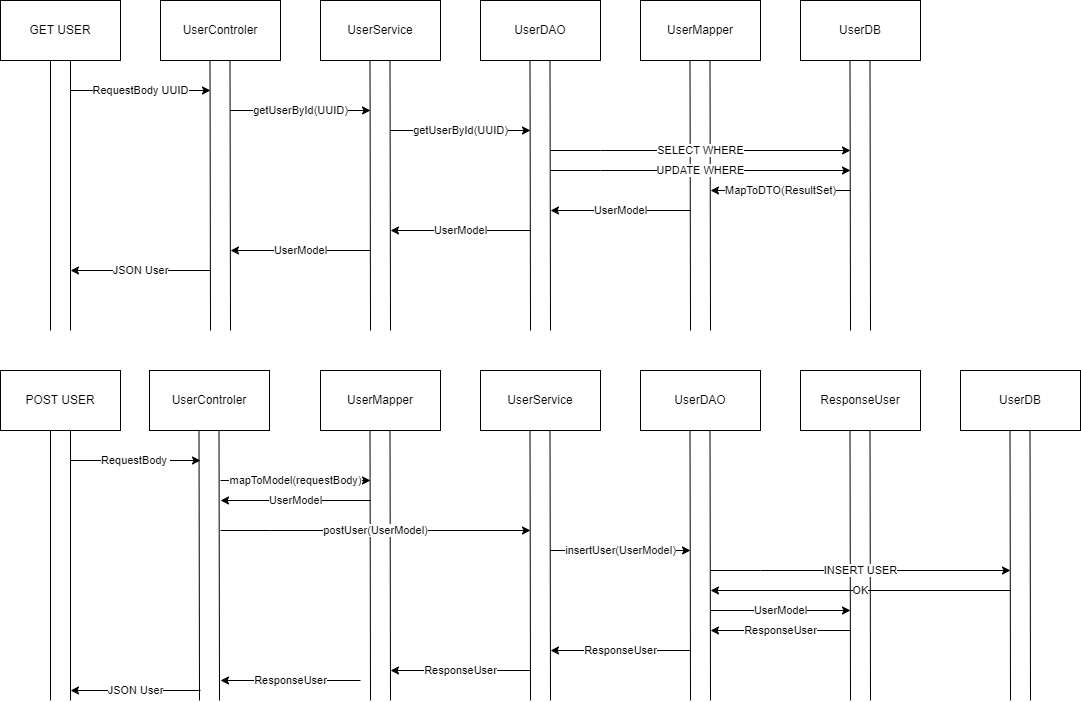

The diagram above was exported from draw.io. Its source (the exported page's mxGraphModel, read from the mxfile embedded in the PNG):
<mxGraphModel dx="1434" dy="764" grid="1" gridSize="10" guides="1" tooltips="1" connect="1" arrows="1" fold="1" page="1" pageScale="1" pageWidth="827" pageHeight="1169" math="0" shadow="0">
  <root>
    <mxCell id="0" />
    <mxCell id="1" parent="0" />
    <mxCell id="oLfVtnRmqTjyWlh6VMHS-1" value="UserControler" style="rounded=0;whiteSpace=wrap;html=1;" vertex="1" parent="1">
      <mxGeometry x="200" y="30" width="120" height="60" as="geometry" />
    </mxCell>
    <mxCell id="oLfVtnRmqTjyWlh6VMHS-2" value="GET USER" style="rounded=0;whiteSpace=wrap;html=1;" vertex="1" parent="1">
      <mxGeometry x="40" y="30" width="120" height="60" as="geometry" />
    </mxCell>
    <mxCell id="oLfVtnRmqTjyWlh6VMHS-3" value="" style="shape=link;html=1;rounded=0;entryX=0.5;entryY=1;entryDx=0;entryDy=0;width=20;" edge="1" parent="1" target="oLfVtnRmqTjyWlh6VMHS-2">
      <mxGeometry width="100" relative="1" as="geometry">
        <mxPoint x="100" y="360" as="sourcePoint" />
        <mxPoint x="210" y="210" as="targetPoint" />
      </mxGeometry>
    </mxCell>
    <mxCell id="oLfVtnRmqTjyWlh6VMHS-4" value="RequestBody UUID" style="endArrow=classic;html=1;rounded=0;" edge="1" parent="1">
      <mxGeometry width="50" height="50" relative="1" as="geometry">
        <mxPoint x="110" y="120" as="sourcePoint" />
        <mxPoint x="250" y="120" as="targetPoint" />
        <Array as="points">
          <mxPoint x="160" y="120" />
        </Array>
        <mxPoint as="offset" />
      </mxGeometry>
    </mxCell>
    <mxCell id="oLfVtnRmqTjyWlh6VMHS-5" value="" style="shape=link;html=1;rounded=0;entryX=0.5;entryY=1;entryDx=0;entryDy=0;width=20;" edge="1" parent="1">
      <mxGeometry width="100" relative="1" as="geometry">
        <mxPoint x="260" y="360" as="sourcePoint" />
        <mxPoint x="259.5" y="90" as="targetPoint" />
      </mxGeometry>
    </mxCell>
    <mxCell id="oLfVtnRmqTjyWlh6VMHS-6" value="UserService" style="rounded=0;whiteSpace=wrap;html=1;" vertex="1" parent="1">
      <mxGeometry x="360" y="30" width="120" height="60" as="geometry" />
    </mxCell>
    <mxCell id="oLfVtnRmqTjyWlh6VMHS-7" value="" style="shape=link;html=1;rounded=0;entryX=0.5;entryY=1;entryDx=0;entryDy=0;width=20;" edge="1" parent="1">
      <mxGeometry width="100" relative="1" as="geometry">
        <mxPoint x="420" y="360" as="sourcePoint" />
        <mxPoint x="419.5" y="90" as="targetPoint" />
      </mxGeometry>
    </mxCell>
    <mxCell id="oLfVtnRmqTjyWlh6VMHS-8" value="getUserById(UUID)" style="endArrow=classic;html=1;rounded=0;" edge="1" parent="1">
      <mxGeometry width="50" height="50" relative="1" as="geometry">
        <mxPoint x="270" y="140" as="sourcePoint" />
        <mxPoint x="410" y="140" as="targetPoint" />
        <Array as="points">
          <mxPoint x="320" y="140" />
        </Array>
        <mxPoint as="offset" />
      </mxGeometry>
    </mxCell>
    <mxCell id="oLfVtnRmqTjyWlh6VMHS-10" value="UserDAO" style="rounded=0;whiteSpace=wrap;html=1;" vertex="1" parent="1">
      <mxGeometry x="520" y="30" width="120" height="60" as="geometry" />
    </mxCell>
    <mxCell id="oLfVtnRmqTjyWlh6VMHS-11" value="" style="shape=link;html=1;rounded=0;entryX=0.5;entryY=1;entryDx=0;entryDy=0;width=20;" edge="1" parent="1">
      <mxGeometry width="100" relative="1" as="geometry">
        <mxPoint x="580" y="360" as="sourcePoint" />
        <mxPoint x="579.5" y="90" as="targetPoint" />
      </mxGeometry>
    </mxCell>
    <mxCell id="oLfVtnRmqTjyWlh6VMHS-12" value="getUserById(UUID)" style="endArrow=classic;html=1;rounded=0;" edge="1" parent="1">
      <mxGeometry width="50" height="50" relative="1" as="geometry">
        <mxPoint x="430" y="160" as="sourcePoint" />
        <mxPoint x="570" y="160" as="targetPoint" />
        <Array as="points">
          <mxPoint x="480" y="160" />
        </Array>
        <mxPoint as="offset" />
      </mxGeometry>
    </mxCell>
    <mxCell id="oLfVtnRmqTjyWlh6VMHS-13" value="UserMapper" style="rounded=0;whiteSpace=wrap;html=1;" vertex="1" parent="1">
      <mxGeometry x="680" y="30" width="120" height="60" as="geometry" />
    </mxCell>
    <mxCell id="oLfVtnRmqTjyWlh6VMHS-14" value="" style="shape=link;html=1;rounded=0;entryX=0.5;entryY=1;entryDx=0;entryDy=0;width=20;" edge="1" parent="1">
      <mxGeometry width="100" relative="1" as="geometry">
        <mxPoint x="740" y="360" as="sourcePoint" />
        <mxPoint x="739.5" y="90" as="targetPoint" />
      </mxGeometry>
    </mxCell>
    <mxCell id="oLfVtnRmqTjyWlh6VMHS-15" value="SELECT WHERE" style="endArrow=classic;html=1;rounded=0;" edge="1" parent="1">
      <mxGeometry width="50" height="50" relative="1" as="geometry">
        <mxPoint x="590" y="180" as="sourcePoint" />
        <mxPoint x="890" y="180" as="targetPoint" />
        <Array as="points">
          <mxPoint x="640" y="180" />
        </Array>
        <mxPoint as="offset" />
      </mxGeometry>
    </mxCell>
    <mxCell id="oLfVtnRmqTjyWlh6VMHS-16" value="UPDATE WHERE" style="endArrow=classic;html=1;rounded=0;" edge="1" parent="1">
      <mxGeometry width="50" height="50" relative="1" as="geometry">
        <mxPoint x="590" y="200" as="sourcePoint" />
        <mxPoint x="890" y="200" as="targetPoint" />
        <Array as="points">
          <mxPoint x="640" y="200" />
        </Array>
        <mxPoint as="offset" />
      </mxGeometry>
    </mxCell>
    <mxCell id="oLfVtnRmqTjyWlh6VMHS-17" value="MapToDTO(ResultSet)" style="endArrow=classic;html=1;rounded=0;" edge="1" parent="1">
      <mxGeometry width="50" height="50" relative="1" as="geometry">
        <mxPoint x="890" y="220" as="sourcePoint" />
        <mxPoint x="750" y="220" as="targetPoint" />
      </mxGeometry>
    </mxCell>
    <mxCell id="oLfVtnRmqTjyWlh6VMHS-18" value="UserDB" style="rounded=0;whiteSpace=wrap;html=1;" vertex="1" parent="1">
      <mxGeometry x="840" y="30" width="120" height="60" as="geometry" />
    </mxCell>
    <mxCell id="oLfVtnRmqTjyWlh6VMHS-19" value="" style="shape=link;html=1;rounded=0;entryX=0.5;entryY=1;entryDx=0;entryDy=0;width=20;" edge="1" parent="1">
      <mxGeometry width="100" relative="1" as="geometry">
        <mxPoint x="900" y="360" as="sourcePoint" />
        <mxPoint x="899.5" y="90" as="targetPoint" />
      </mxGeometry>
    </mxCell>
    <mxCell id="oLfVtnRmqTjyWlh6VMHS-20" value="UserModel" style="endArrow=classic;html=1;rounded=0;" edge="1" parent="1">
      <mxGeometry width="50" height="50" relative="1" as="geometry">
        <mxPoint x="730" y="240" as="sourcePoint" />
        <mxPoint x="590" y="240" as="targetPoint" />
      </mxGeometry>
    </mxCell>
    <mxCell id="oLfVtnRmqTjyWlh6VMHS-21" value="UserModel" style="endArrow=classic;html=1;rounded=0;" edge="1" parent="1">
      <mxGeometry width="50" height="50" relative="1" as="geometry">
        <mxPoint x="570" y="260" as="sourcePoint" />
        <mxPoint x="430" y="260" as="targetPoint" />
      </mxGeometry>
    </mxCell>
    <mxCell id="oLfVtnRmqTjyWlh6VMHS-22" value="UserModel" style="endArrow=classic;html=1;rounded=0;" edge="1" parent="1">
      <mxGeometry width="50" height="50" relative="1" as="geometry">
        <mxPoint x="410" y="280" as="sourcePoint" />
        <mxPoint x="270" y="280" as="targetPoint" />
      </mxGeometry>
    </mxCell>
    <mxCell id="oLfVtnRmqTjyWlh6VMHS-23" value="JSON User" style="endArrow=classic;html=1;rounded=0;" edge="1" parent="1">
      <mxGeometry width="50" height="50" relative="1" as="geometry">
        <mxPoint x="250" y="300" as="sourcePoint" />
        <mxPoint x="110" y="300" as="targetPoint" />
      </mxGeometry>
    </mxCell>
    <mxCell id="oLfVtnRmqTjyWlh6VMHS-24" value="UserControler" style="rounded=0;whiteSpace=wrap;html=1;" vertex="1" parent="1">
      <mxGeometry x="189" y="400" width="120" height="60" as="geometry" />
    </mxCell>
    <mxCell id="oLfVtnRmqTjyWlh6VMHS-25" value="POST USER" style="rounded=0;whiteSpace=wrap;html=1;" vertex="1" parent="1">
      <mxGeometry x="40" y="400" width="120" height="60" as="geometry" />
    </mxCell>
    <mxCell id="oLfVtnRmqTjyWlh6VMHS-26" value="" style="shape=link;html=1;rounded=0;entryX=0.5;entryY=1;entryDx=0;entryDy=0;width=20;" edge="1" parent="1" target="oLfVtnRmqTjyWlh6VMHS-25">
      <mxGeometry width="100" relative="1" as="geometry">
        <mxPoint x="100" y="730" as="sourcePoint" />
        <mxPoint x="210" y="580" as="targetPoint" />
      </mxGeometry>
    </mxCell>
    <mxCell id="oLfVtnRmqTjyWlh6VMHS-27" value="RequestBody&amp;nbsp;" style="endArrow=classic;html=1;rounded=0;" edge="1" parent="1">
      <mxGeometry width="50" height="50" relative="1" as="geometry">
        <mxPoint x="110" y="490" as="sourcePoint" />
        <mxPoint x="240" y="490" as="targetPoint" />
        <Array as="points">
          <mxPoint x="160" y="490" />
        </Array>
        <mxPoint as="offset" />
      </mxGeometry>
    </mxCell>
    <mxCell id="oLfVtnRmqTjyWlh6VMHS-28" value="" style="shape=link;html=1;rounded=0;entryX=0.5;entryY=1;entryDx=0;entryDy=0;width=20;" edge="1" parent="1">
      <mxGeometry width="100" relative="1" as="geometry">
        <mxPoint x="249" y="730" as="sourcePoint" />
        <mxPoint x="248.5" y="460" as="targetPoint" />
      </mxGeometry>
    </mxCell>
    <mxCell id="oLfVtnRmqTjyWlh6VMHS-29" value="UserMapper" style="rounded=0;whiteSpace=wrap;html=1;" vertex="1" parent="1">
      <mxGeometry x="360" y="400" width="120" height="60" as="geometry" />
    </mxCell>
    <mxCell id="oLfVtnRmqTjyWlh6VMHS-30" value="" style="shape=link;html=1;rounded=0;entryX=0.5;entryY=1;entryDx=0;entryDy=0;width=20;" edge="1" parent="1">
      <mxGeometry width="100" relative="1" as="geometry">
        <mxPoint x="420" y="730" as="sourcePoint" />
        <mxPoint x="419.5" y="460" as="targetPoint" />
      </mxGeometry>
    </mxCell>
    <mxCell id="oLfVtnRmqTjyWlh6VMHS-31" value="mapToModel(requestBody)" style="endArrow=classic;html=1;rounded=0;" edge="1" parent="1">
      <mxGeometry width="50" height="50" relative="1" as="geometry">
        <mxPoint x="260" y="510" as="sourcePoint" />
        <mxPoint x="410" y="510" as="targetPoint" />
        <Array as="points">
          <mxPoint x="320" y="510" />
        </Array>
        <mxPoint as="offset" />
      </mxGeometry>
    </mxCell>
    <mxCell id="oLfVtnRmqTjyWlh6VMHS-32" value="UserService" style="rounded=0;whiteSpace=wrap;html=1;" vertex="1" parent="1">
      <mxGeometry x="520" y="400" width="120" height="60" as="geometry" />
    </mxCell>
    <mxCell id="oLfVtnRmqTjyWlh6VMHS-33" value="" style="shape=link;html=1;rounded=0;entryX=0.5;entryY=1;entryDx=0;entryDy=0;width=20;" edge="1" parent="1">
      <mxGeometry width="100" relative="1" as="geometry">
        <mxPoint x="580" y="730" as="sourcePoint" />
        <mxPoint x="579.5" y="460" as="targetPoint" />
      </mxGeometry>
    </mxCell>
    <mxCell id="oLfVtnRmqTjyWlh6VMHS-35" value="UserDAO" style="rounded=0;whiteSpace=wrap;html=1;" vertex="1" parent="1">
      <mxGeometry x="680" y="400" width="120" height="60" as="geometry" />
    </mxCell>
    <mxCell id="oLfVtnRmqTjyWlh6VMHS-36" value="" style="shape=link;html=1;rounded=0;entryX=0.5;entryY=1;entryDx=0;entryDy=0;width=20;" edge="1" parent="1">
      <mxGeometry width="100" relative="1" as="geometry">
        <mxPoint x="740" y="730" as="sourcePoint" />
        <mxPoint x="739.5" y="460" as="targetPoint" />
      </mxGeometry>
    </mxCell>
    <mxCell id="oLfVtnRmqTjyWlh6VMHS-40" value="ResponseUser" style="rounded=0;whiteSpace=wrap;html=1;" vertex="1" parent="1">
      <mxGeometry x="840" y="400" width="120" height="60" as="geometry" />
    </mxCell>
    <mxCell id="oLfVtnRmqTjyWlh6VMHS-41" value="" style="shape=link;html=1;rounded=0;entryX=0.5;entryY=1;entryDx=0;entryDy=0;width=20;" edge="1" parent="1">
      <mxGeometry width="100" relative="1" as="geometry">
        <mxPoint x="900" y="730" as="sourcePoint" />
        <mxPoint x="899.5" y="460" as="targetPoint" />
      </mxGeometry>
    </mxCell>
    <mxCell id="oLfVtnRmqTjyWlh6VMHS-44" value="UserModel" style="endArrow=classic;html=1;rounded=0;" edge="1" parent="1">
      <mxGeometry width="50" height="50" relative="1" as="geometry">
        <mxPoint x="410" y="530" as="sourcePoint" />
        <mxPoint x="260" y="530" as="targetPoint" />
      </mxGeometry>
    </mxCell>
    <mxCell id="oLfVtnRmqTjyWlh6VMHS-45" value="JSON User" style="endArrow=classic;html=1;rounded=0;" edge="1" parent="1">
      <mxGeometry width="50" height="50" relative="1" as="geometry">
        <mxPoint x="240" y="720" as="sourcePoint" />
        <mxPoint x="110" y="720" as="targetPoint" />
      </mxGeometry>
    </mxCell>
    <mxCell id="oLfVtnRmqTjyWlh6VMHS-46" value="postUser(UserModel)" style="endArrow=classic;html=1;rounded=0;" edge="1" parent="1">
      <mxGeometry width="50" height="50" relative="1" as="geometry">
        <mxPoint x="260" y="560" as="sourcePoint" />
        <mxPoint x="570" y="560" as="targetPoint" />
        <Array as="points">
          <mxPoint x="310" y="560" />
        </Array>
        <mxPoint as="offset" />
      </mxGeometry>
    </mxCell>
    <mxCell id="oLfVtnRmqTjyWlh6VMHS-47" value="insertUser(UserModel)" style="endArrow=classic;html=1;rounded=0;" edge="1" parent="1">
      <mxGeometry width="50" height="50" relative="1" as="geometry">
        <mxPoint x="590" y="580" as="sourcePoint" />
        <mxPoint x="730" y="580" as="targetPoint" />
        <Array as="points">
          <mxPoint x="640" y="580" />
        </Array>
        <mxPoint as="offset" />
      </mxGeometry>
    </mxCell>
    <mxCell id="oLfVtnRmqTjyWlh6VMHS-49" value="UserDB" style="rounded=0;whiteSpace=wrap;html=1;" vertex="1" parent="1">
      <mxGeometry x="1000" y="400" width="120" height="60" as="geometry" />
    </mxCell>
    <mxCell id="oLfVtnRmqTjyWlh6VMHS-50" value="" style="shape=link;html=1;rounded=0;entryX=0.5;entryY=1;entryDx=0;entryDy=0;width=20;" edge="1" parent="1">
      <mxGeometry width="100" relative="1" as="geometry">
        <mxPoint x="1060" y="730" as="sourcePoint" />
        <mxPoint x="1059.5" y="460" as="targetPoint" />
      </mxGeometry>
    </mxCell>
    <mxCell id="oLfVtnRmqTjyWlh6VMHS-51" value="INSERT USER" style="endArrow=classic;html=1;rounded=0;" edge="1" parent="1">
      <mxGeometry width="50" height="50" relative="1" as="geometry">
        <mxPoint x="750" y="600" as="sourcePoint" />
        <mxPoint x="1050" y="600" as="targetPoint" />
        <Array as="points">
          <mxPoint x="800" y="600" />
        </Array>
        <mxPoint as="offset" />
      </mxGeometry>
    </mxCell>
    <mxCell id="oLfVtnRmqTjyWlh6VMHS-52" value="OK" style="endArrow=classic;html=1;rounded=0;" edge="1" parent="1">
      <mxGeometry width="50" height="50" relative="1" as="geometry">
        <mxPoint x="1050" y="620" as="sourcePoint" />
        <mxPoint x="750" y="620" as="targetPoint" />
        <Array as="points" />
        <mxPoint as="offset" />
      </mxGeometry>
    </mxCell>
    <mxCell id="oLfVtnRmqTjyWlh6VMHS-53" value="UserModel" style="endArrow=classic;html=1;rounded=0;" edge="1" parent="1">
      <mxGeometry width="50" height="50" relative="1" as="geometry">
        <mxPoint x="750" y="640" as="sourcePoint" />
        <mxPoint x="890" y="640" as="targetPoint" />
        <Array as="points">
          <mxPoint x="800" y="640" />
        </Array>
        <mxPoint as="offset" />
      </mxGeometry>
    </mxCell>
    <mxCell id="oLfVtnRmqTjyWlh6VMHS-54" value="ResponseUser" style="endArrow=classic;html=1;rounded=0;" edge="1" parent="1">
      <mxGeometry width="50" height="50" relative="1" as="geometry">
        <mxPoint x="890" y="660" as="sourcePoint" />
        <mxPoint x="750" y="660" as="targetPoint" />
      </mxGeometry>
    </mxCell>
    <mxCell id="oLfVtnRmqTjyWlh6VMHS-55" value="ResponseUser" style="endArrow=classic;html=1;rounded=0;" edge="1" parent="1">
      <mxGeometry width="50" height="50" relative="1" as="geometry">
        <mxPoint x="730" y="680" as="sourcePoint" />
        <mxPoint x="590" y="680" as="targetPoint" />
      </mxGeometry>
    </mxCell>
    <mxCell id="oLfVtnRmqTjyWlh6VMHS-56" value="ResponseUser" style="endArrow=classic;html=1;rounded=0;" edge="1" parent="1">
      <mxGeometry width="50" height="50" relative="1" as="geometry">
        <mxPoint x="570" y="700" as="sourcePoint" />
        <mxPoint x="430" y="700" as="targetPoint" />
      </mxGeometry>
    </mxCell>
    <mxCell id="oLfVtnRmqTjyWlh6VMHS-57" value="ResponseUser" style="endArrow=classic;html=1;rounded=0;" edge="1" parent="1">
      <mxGeometry width="50" height="50" relative="1" as="geometry">
        <mxPoint x="400" y="710" as="sourcePoint" />
        <mxPoint x="260" y="710" as="targetPoint" />
      </mxGeometry>
    </mxCell>
  </root>
</mxGraphModel>